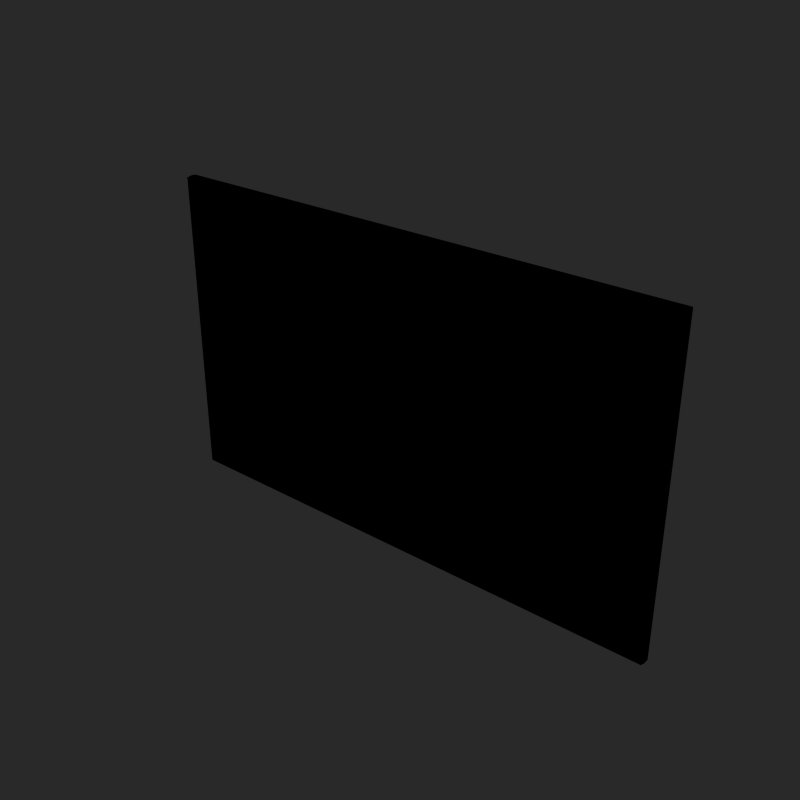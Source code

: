 # Source: television_LR.blend  (saved by Blender 2.76.0; exported with 4.5.12 LTS)
import bpy
from mathutils import Matrix  # noqa: F401  (used for matrix-valued properties, if any)

bpy.ops.wm.read_factory_settings(use_empty=True)
scene = bpy.context.scene
scene.name = 'Scene'

# ---- collections
col_collection_1 = bpy.data.collections.new('Collection 1'); scene.collection.children.link(col_collection_1)

# ---- materials (node trees are filled in below, after node groups)
mat_television_mat = bpy.data.materials.new('television_mat')
mat_television_mat.alpha_threshold = 0.0
mat_television_mat.roughness = 0.5
mat_television_screen_mat = bpy.data.materials.new('television.screen_mat')
mat_television_screen_mat.alpha_threshold = 0.0
mat_television_screen_mat.roughness = 0.5

# ---- node groups
ng_auto_smooth = bpy.data.node_groups.new('Auto Smooth', 'GeometryNodeTree')
_s = ng_auto_smooth.interface.new_socket(name='Geometry', in_out='OUTPUT', socket_type='NodeSocketGeometry')
_s = ng_auto_smooth.interface.new_socket(name='Geometry', in_out='INPUT', socket_type='NodeSocketGeometry')
_s = ng_auto_smooth.interface.new_socket(name='Angle', in_out='INPUT', socket_type='NodeSocketFloat')
_s.subtype = 'ANGLE'
_s.min_value = 0.0
_s.max_value = 3.142
ng_auto_smooth.is_modifier = True
_N = ng_auto_smooth.nodes; _L = ng_auto_smooth.links
n0 = _N.new('NodeGroupOutput'); n0.name = 'Group Output'; n0.location = (480, -100)
n1 = _N.new('NodeGroupInput'); n1.name = 'Group Input'; n1.location = (-420, -300)
n2 = _N.new('NodeGroupInput'); n2.name = 'Group Input.001'; n2.location = (-60, -100)
n3 = _N.new('GeometryNodeSetShadeSmooth'); n3.name = 'Set Shade Smooth'; n3.location = (120, -100)
n3.domain = 'EDGE'
n4 = _N.new('GeometryNodeSetShadeSmooth'); n4.name = 'Set Shade Smooth.001'; n4.location = (300, -100)
n5 = _N.new('GeometryNodeInputMeshEdgeAngle'); n5.name = 'Edge Angle'; n5.location = (-420, -220)
n6 = _N.new('GeometryNodeInputEdgeSmooth'); n6.name = 'Is Edge Smooth'; n6.location = (-60, -160)
n7 = _N.new('GeometryNodeInputShadeSmooth'); n7.name = 'Is Face Smooth'; n7.location = (-240, -340)
n8 = _N.new('FunctionNodeBooleanMath'); n8.name = 'Boolean Math'; n8.location = (-60, -220)
n9 = _N.new('FunctionNodeCompare'); n9.name = 'Compare'; n9.location = (-240, -180)
n9.operation = 'LESS_EQUAL'
_L.new(n5.outputs[0], n9.inputs[0])
_L.new(n4.outputs[0], n0.inputs[0])
_L.new(n1.outputs[1], n9.inputs[1])
_L.new(n9.outputs[0], n8.inputs[0])
_L.new(n7.outputs[0], n8.inputs[1])
_L.new(n2.outputs[0], n3.inputs[0])
_L.new(n6.outputs[0], n3.inputs[1])
_L.new(n3.outputs[0], n4.inputs[0])
_L.new(n8.outputs[0], n3.inputs[2])
n0.is_active_output = True

# ---- material node trees
mat_television_mat.use_nodes = True; mat_television_mat.node_tree.nodes.clear()
_N = mat_television_mat.node_tree.nodes; _L = mat_television_mat.node_tree.links
n0 = _N.new('ShaderNodeOutputMaterial'); n0.name = 'Material Output'; n0.location = (300, 300)
n1 = _N.new('ShaderNodeBsdfDiffuse'); n1.name = 'Diffuse BSDF'; n1.location = (10, 300)
n1.inputs[0].default_value = (0.0, 0.0, 0.0, 1.0)
_L.new(n1.outputs[0], n0.inputs[0])
n0.is_active_output = True
mat_television_screen_mat.use_nodes = True; mat_television_screen_mat.node_tree.nodes.clear()
_N = mat_television_screen_mat.node_tree.nodes; _L = mat_television_screen_mat.node_tree.links
n0 = _N.new('ShaderNodeOutputMaterial'); n0.name = 'Material Output'; n0.location = (300, 300)
n1 = _N.new('ShaderNodeBsdfDiffuse'); n1.name = 'Diffuse BSDF'; n1.location = (10, 300)
n1.inputs[0].default_value = (0.0, 0.0, 0.0, 1.0)
_L.new(n1.outputs[0], n0.inputs[0])
n0.is_active_output = True

# ---- world
world_world = bpy.data.worlds.new('World'); scene.world = world_world
world_world.color = (0.16, 0.16, 0.16)
world_world.use_sun_shadow = False
world_world.sun_shadow_jitter_overblur = 0.0
world_world.cycles.sampling_method = 'MANUAL'
world_world.cycles.sample_map_resolution = 256

# ---- meshes
me_base = bpy.data.meshes.new('base')
me_base.from_pydata([(2.888, 2.434, -1.199), (2.888, -0.8488, -1.199), (-2.888, -0.8488, -1.199), (-2.888, 2.434, -1.199), (2.888, 2.434, 1.199), (2.888, -0.8488, 1.199), (-2.888, -0.8488, 1.199), (-2.888, 2.434, 1.199), (2.883, 0.905, -1.195), (2.883, -2.216, -1.195), (-2.883, -2.216, -1.195), (-2.883, 0.905, -1.195), (2.883, 0.905, 1.195), (2.883, -2.216, 1.195), (-2.883, -2.216, 1.195), (-2.883, 0.905, 1.195), (-2.659, -2.216, 1.195), (-2.883, -2.216, 1.111), (-2.768, -2.216, 1.111), (2.77, -2.216, 1.111), (-2.758, -2.216, 1.111), (-2.767, -2.216, -1.114), (2.77, -2.216, -1.114), (2.758, -2.216, -1.114), (-2.758, -2.216, -1.114), (-2.767, -2.216, -1.108), (2.77, -2.216, -1.112), (2.659, -1.087, -1.036), (-2.659, -1.087, -1.036), (-2.768, -2.216, 1.108), (2.77, -2.216, 1.112), (2.659, -1.087, 1.036), (-2.659, -1.087, 1.036), (2.888, -0.8488, -1.199), (2.888, -0.8488, -1.199), (-2.888, -0.8488, -1.199), (-2.888, -0.8488, -1.199), (2.888, 2.434, -1.199), (2.888, 2.434, -1.199), (-2.888, 2.434, -1.199), (-2.888, 2.434, -1.199), (2.888, 2.434, 1.199), (2.888, 2.434, 1.199), (2.888, -0.8488, 1.199), (2.888, -0.8488, 1.199), (-2.888, -0.8488, 1.199), (-2.888, -0.8488, 1.199), (-2.888, 2.434, 1.199), (-2.888, 2.434, 1.199), (2.883, 0.905, -1.195), (2.883, 0.905, -1.195), (2.883, -2.216, -1.195), (2.883, -2.216, -1.195), (-2.883, -2.216, -1.195), (-2.883, -2.216, -1.195), (-2.883, 0.905, -1.195), (-2.883, 0.905, -1.195), (2.883, 0.905, 1.195), (2.883, 0.905, 1.195), (2.883, -2.216, 1.195), (2.883, -2.216, 1.195), (-2.883, -2.216, 1.195), (-2.883, -2.216, 1.195), (-2.883, 0.905, 1.195), (-2.883, 0.905, 1.195), (2.77, -2.216, 1.111), (-2.758, -2.216, 1.111), (-2.768, -2.216, 1.111), (2.77, -2.216, -1.114), (-2.758, -2.216, -1.114), (-2.767, -2.216, -1.114), (-2.767, -2.216, -1.108), (2.77, -2.216, -1.112), (-2.659, -1.087, -1.036), (-2.659, -1.087, -1.036), (-2.659, -1.087, -1.036), (2.659, -1.087, -1.036), (2.659, -1.087, -1.036), (-2.768, -2.216, 1.108), (2.77, -2.216, 1.112), (2.77, -2.216, 1.112), (2.659, -1.087, 1.036), (2.659, -1.087, 1.036), (-2.659, -1.087, 1.036), (-2.659, -1.087, 1.036)], [], [(37, 33, 35, 39), (41, 47, 45, 43), (38, 42, 44, 34), (1, 5, 46, 36), (2, 6, 48, 40), (4, 0, 3, 7), (67, 66, 16, 14, 17), (51, 53, 55, 49), (57, 63, 61, 59), (9, 13, 16, 66, 65, 79, 68, 70, 67, 17, 10), (76, 23, 22, 72), (73, 69, 23, 76), (71, 21, 24, 74), (50, 58, 60, 52), (54, 62, 64, 56), (20, 83, 81, 80, 19), (11, 15, 12, 8), (82, 77, 26, 30), (84, 75, 27, 31), (18, 78, 83, 20), (29, 25, 28, 32)])
_uv = me_base.uv_layers.new(name='UVMap')
_uv.uv.foreach_set('vector', [0.4105, 0.3768, 0.2184, 0.376, 0.2184, 0.009555, 0.4105, 0.01035, 0.008782, 0.3771, 0.008782, 0.009555, 0.2008, 0.009943, 0.2008, 0.3775, 0.7671, 0.009555, 0.9074, 0.009555, 0.9074, 0.2186, 0.7671, 0.2186, 0.5684, 0.7638, 0.428, 0.7638, 0.428, 0.3959, 0.5684, 0.3959, 0.2184, 0.7814, 0.3588, 0.7814, 0.3588, 0.9904, 0.2184, 0.9904, 0.008782, 0.3966, 0.1492, 0.3966, 0.1492, 0.7646, 0.008782, 0.7646, 0.5909, 0.4032, 0.5909, 0.4038, 0.586, 0.4101, 0.586, 0.3959, 0.5909, 0.3959, 0.2184, 0.7616, 0.2184, 0.3959, 0.401, 0.3966, 0.401, 0.7623, 0.6106, 0.009924, 0.6106, 0.3768, 0.428, 0.3764, 0.428, 0.009555, 0.7259, 0.7631, 0.586, 0.7631, 0.586, 0.4101, 0.5909, 0.4038, 0.5909, 0.7559, 0.5908, 0.7559, 0.7212, 0.7559, 0.7212, 0.4032, 0.5909, 0.4032, 0.5909, 0.3959, 0.7259, 0.3959, 0.9672, 0.4028, 0.9009, 0.3966, 0.9009, 0.3959, 0.901, 0.3959, 0.9672, 0.7412, 0.901, 0.7476, 0.9009, 0.3966, 0.9672, 0.4028, 0.1673, 0.469, 0.1673, 0.469, 0.1667, 0.4689, 0.1673, 0.3966, 0.7259, 0.9809, 0.586, 0.9809, 0.586, 0.7822, 0.7259, 0.7822, 0.568, 0.9816, 0.428, 0.9816, 0.428, 0.783, 0.568, 0.783, 0.9912, 0.3602, 0.925, 0.3541, 0.925, 0.01675, 0.9912, 0.009555, 0.9912, 0.009558, 0.7435, 0.3959, 0.8834, 0.3959, 0.8834, 0.7631, 0.7435, 0.7631, 0.008782, 0.9205, 0.008782, 0.7885, 0.07504, 0.7837, 0.07504, 0.9253, 0.6282, 0.009555, 0.7495, 0.009555, 0.7495, 0.3483, 0.6282, 0.3483, 0.9912, 0.3608, 0.9912, 0.3608, 0.925, 0.3541, 0.9912, 0.3602, 0.0926, 0.9248, 0.0926, 0.7837, 0.1589, 0.7882, 0.1589, 0.9203])
_uv.active_render = True
_uv = me_base.uv_layers.new(name='Lightmap')
_uv.uv.foreach_set('vector', [0.4105, 0.3768, 0.2184, 0.376, 0.2184, 0.009555, 0.4105, 0.01035, 0.008782, 0.3771, 0.008782, 0.009555, 0.2008, 0.009943, 0.2008, 0.3775, 0.7671, 0.009555, 0.9074, 0.009555, 0.9074, 0.2186, 0.7671, 0.2186, 0.5684, 0.7638, 0.428, 0.7638, 0.428, 0.3959, 0.5684, 0.3959, 0.2184, 0.7814, 0.3588, 0.7814, 0.3588, 0.9904, 0.2184, 0.9904, 0.008782, 0.3966, 0.1492, 0.3966, 0.1492, 0.7646, 0.008782, 0.7646, 0.5909, 0.4032, 0.5909, 0.4038, 0.586, 0.4101, 0.586, 0.3959, 0.5909, 0.3959, 0.2184, 0.7616, 0.2184, 0.3959, 0.401, 0.3966, 0.401, 0.7623, 0.6106, 0.009924, 0.6106, 0.3768, 0.428, 0.3764, 0.428, 0.009555, 0.7259, 0.7631, 0.586, 0.7631, 0.586, 0.4101, 0.5909, 0.4038, 0.5909, 0.7559, 0.5908, 0.7559, 0.7212, 0.7559, 0.7212, 0.4032, 0.5909, 0.4032, 0.5909, 0.3959, 0.7259, 0.3959, 0.9672, 0.4028, 0.9009, 0.3966, 0.9009, 0.3959, 0.901, 0.3959, 0.9672, 0.7412, 0.901, 0.7476, 0.9009, 0.3966, 0.9672, 0.4028, 0.1673, 0.469, 0.1673, 0.469, 0.1667, 0.4689, 0.1673, 0.3966, 0.7259, 0.9809, 0.586, 0.9809, 0.586, 0.7822, 0.7259, 0.7822, 0.568, 0.9816, 0.428, 0.9816, 0.428, 0.783, 0.568, 0.783, 0.9912, 0.3602, 0.925, 0.3541, 0.925, 0.01675, 0.9912, 0.009555, 0.9912, 0.009558, 0.7435, 0.3959, 0.8834, 0.3959, 0.8834, 0.7631, 0.7435, 0.7631, 0.008782, 0.9205, 0.008782, 0.7885, 0.07504, 0.7837, 0.07504, 0.9253, 0.6282, 0.009555, 0.7495, 0.009555, 0.7495, 0.3483, 0.6282, 0.3483, 0.9912, 0.3608, 0.9912, 0.3608, 0.925, 0.3541, 0.9912, 0.3602, 0.0926, 0.9248, 0.0926, 0.7837, 0.1589, 0.7882, 0.1589, 0.9203])
me_base.materials.append(mat_television_mat)
me_base.use_remesh_preserve_volume = False
me_base.use_remesh_preserve_attributes = False
me_base.use_mirror_vertex_groups = False
me_base.update()
me_screen = bpy.data.meshes.new('screen')
me_screen.from_pydata([(1.0, 1.0, 0.0), (1.0, -1.0, 0.0), (-1.0, -1.0, 0.0), (-1.0, 1.0, 0.0)], [], [(0, 3, 2, 1)])
_uv = me_screen.uv_layers.new(name='UVMap')
_uv.uv.foreach_set('vector', [0.0001, 0.0001002, 0.9999, 9.998e-05, 0.9999, 0.9999, 9.998e-05, 0.9999])
_uv.active_render = True
_uv = me_screen.uv_layers.new(name='Lightmap')
_uv.uv.foreach_set('vector', [0.0001, 0.0001002, 0.9999, 9.998e-05, 0.9999, 0.9999, 9.998e-05, 0.9999])
me_screen.materials.append(mat_television_screen_mat)
me_screen.use_remesh_preserve_volume = False
me_screen.use_remesh_preserve_attributes = False
me_screen.use_mirror_vertex_groups = False
me_screen.update()

# ---- objects
ob_television_lr = bpy.data.objects.new('television_LR', me_base)
ob_screen = bpy.data.objects.new('screen', me_screen)

# ---- transforms, parenting, visibility, modifiers, constraints
ob_television_lr.location = (2.41e-05, -0.03005, 1.992)
ob_television_lr.scale = (0.1657, 0.003892, 0.2393)
ob_television_lr.lineart.crease_threshold = 0.0
_m = ob_television_lr.modifiers.new('Auto Smooth', 'NODES')
_m.node_group = ng_auto_smooth
_gi = [s.identifier for s in ng_auto_smooth.interface.items_tree if s.item_type == 'SOCKET' and s.in_out == 'INPUT']
_m[_gi[1]] = 0.5236  # Angle
ob_screen.parent = ob_television_lr
ob_screen.matrix_parent_inverse = Matrix(((1.0, 0.0, -9.095e-13, -2.41e-05), (0.0, 42.57, 0.0, 1.279), (0.0, 0.0, 0.6922, -1.379), (0.0, 0.0, 0.0, 1.0)))
ob_screen.location = (8.186e-08, -0.07856, 1.992)
ob_screen.rotation_euler = (1.571, -1.863e-09, -1.863e-09)
ob_screen.scale = (2.747, 1.584, 1.0)
ob_screen.lock_rotations_4d = False
ob_screen.empty_display_type = 'ARROWS'
ob_screen.lineart.crease_threshold = 0.0
_m = ob_screen.modifiers.new('Auto Smooth', 'NODES')
_m.node_group = ng_auto_smooth
_gi = [s.identifier for s in ng_auto_smooth.interface.items_tree if s.item_type == 'SOCKET' and s.in_out == 'INPUT']
_m[_gi[1]] = 3.142  # Angle

# ---- collection membership
col_collection_1.objects.link(ob_television_lr)
col_collection_1.objects.link(ob_screen)

# ---- scene / render settings (as saved in the file)
scene.frame_start = 1; scene.frame_end = 250; scene.frame_set(1)
scene.render.engine = 'CYCLES'
scene.render.image_settings.file_format = 'JPEG'
scene.render.image_settings.color_mode = 'RGB'
scene.render.image_settings.compression = 90
scene.render.resolution_x = 800
scene.render.resolution_y = 800
scene.render.pixel_aspect_x = 100.0
scene.render.pixel_aspect_y = 100.0
scene.render.fps = 25
scene.render.dither_intensity = 0.0
scene.render.use_compositing = False
scene.render.use_sequencer = False
scene.render.bake_margin = 2
scene.render.bake_bias = 0.0
scene.render.use_stamp_time = False
scene.render.use_stamp_date = False
scene.render.use_stamp_frame = False
scene.render.use_stamp_camera = False
scene.render.use_stamp_scene = False
scene.render.use_stamp_filename = False
scene.render.use_stamp_render_time = False
scene.render.stamp_font_size = 0
scene.cycles.use_denoising = False
scene.cycles.samples = 10
scene.cycles.sampling_pattern = 'TABULATED_SOBOL'
scene.cycles.light_sampling_threshold = 0.0
scene.cycles.use_adaptive_sampling = False
scene.cycles.use_light_tree = False
scene.cycles.blur_glossy = 0.0
scene.cycles.volume_bounces = 1
scene.cycles.pixel_filter_type = 'GAUSSIAN'
scene.cycles.sample_clamp_indirect = 0.0
scene.view_settings.view_transform = 'Raw'
bpy.context.view_layer.update()

# ---- added for rendering (the .blend has no active camera and no usable light): camera, sun
cam_auto = bpy.data.cameras.new('AutoCamera')
cam_auto.lens = 50.0
cam_auto.sensor_width = 36.0
cam_auto.clip_end = 1000.0
ob_auto_camera = bpy.data.objects.new('AutoCamera', cam_auto)
scene.collection.objects.link(ob_auto_camera)
ob_auto_camera.location = (1.03263, -1.26876, 2.81839)
ob_auto_camera.rotation_euler = (1.09748, -7.21219e-08, 0.694738)
scene.camera = ob_auto_camera
light_auto_sun = bpy.data.lights.new('AutoSun', 'SUN')
light_auto_sun.energy = 3.0
light_auto_sun.angle = 0.0523599
ob_auto_sun = bpy.data.objects.new('AutoSun', light_auto_sun)
scene.collection.objects.link(ob_auto_sun)
ob_auto_sun.rotation_euler = (0.872665, 0.174533, 0.523599)
bpy.context.view_layer.update()
